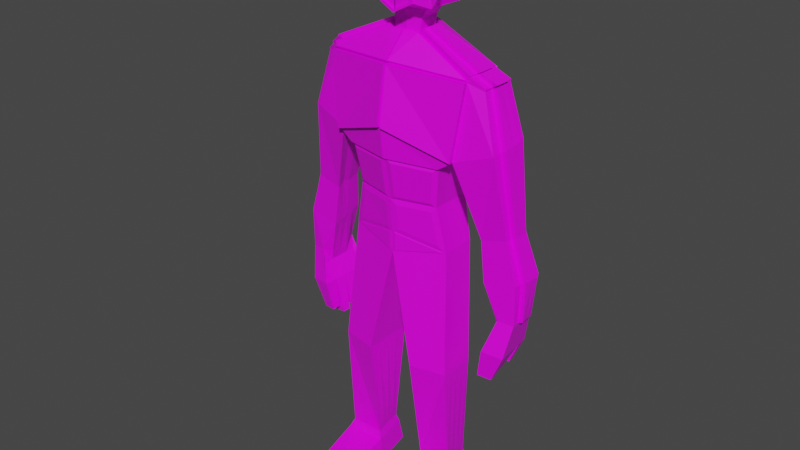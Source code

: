 # Source: AI_Model_-_Base.blend  (saved by Blender 3.0.42; exported with 4.5.12 LTS)
import bpy
from mathutils import Matrix  # noqa: F401  (used for matrix-valued properties, if any)

bpy.ops.wm.read_factory_settings(use_empty=True)
scene = bpy.context.scene
scene.name = 'Scene'

# ---- collections
col_collection = bpy.data.collections.new('Collection'); scene.collection.children.link(col_collection)

# ---- images (referenced by path relative to the original .blend; pixels are not part of the script)
import os
ASSET_DIR = os.environ.get("B2B_ASSET_DIR", "")  # directory of the original .blend (textures are referenced by path, not embedded)
HERE = os.path.dirname(os.path.abspath(__file__))  # packed textures are extracted next to this script under _unpacked/

def load_image(name, relpath, width, height, colorspace="sRGB"):
    """Load a texture the original file referenced (path relative to the .blend, or extracted next to this script)."""
    p = next((c for c in (os.path.join(HERE, relpath), os.path.join(ASSET_DIR, relpath)) if relpath and os.path.exists(c)), "")
    if p:
        img = bpy.data.images.load(p, check_existing=True)
        img.name = name
    else:  # same state as the original file: an image datablock whose file is absent (Cycles renders it pink)
        img = bpy.data.images.new(name, width, height)
        img.source = "FILE"
        img.filepath = "//" + (relpath or name)
    img.colorspace_settings.name = colorspace
    return img
img_colour_grid_png = load_image('Colour_Grid.png', 'Colour_Grid.png', 1024, 1024, 'sRGB')

# ---- materials (node trees are filled in below, after node groups)
mat_material = bpy.data.materials.new('Material')
mat_material.alpha_threshold = 0.0
mat_material.use_transparent_shadow = False
mat_material.line_color = (0.0, 0.0, 0.0, 1.0)

# ---- material node trees
mat_material.use_nodes = True; mat_material.node_tree.nodes.clear()
_N = mat_material.node_tree.nodes; _L = mat_material.node_tree.links
n0 = _N.new('ShaderNodeOutputMaterial'); n0.name = 'Material Output'; n0.location = (300, 300)
n1 = _N.new('ShaderNodeBsdfPrincipled'); n1.name = 'Principled BSDF'; n1.location = (10, 300)
n1.distribution = 'GGX'
n1.subsurface_method = 'RANDOM_WALK_SKIN'
n1.inputs[2].default_value = 0.4
n1.inputs[3].default_value = 1.45
n1.inputs[27].default_value = (0.0, 0.0, 0.0, 1.0)
n1.inputs[28].default_value = 1.0
n2 = _N.new('ShaderNodeTexImage'); n2.name = 'Image Texture'; n2.location = (-280, 280)
n2.image = img_colour_grid_png
_L.new(n1.outputs[0], n0.inputs[0])
_L.new(n2.outputs[0], n1.inputs[0])
n0.is_active_output = True

# ---- world
world_world = bpy.data.worlds.new('World'); scene.world = world_world
world_world.use_nodes = True; world_world.node_tree.nodes.clear()
_N = world_world.node_tree.nodes; _L = world_world.node_tree.links
n0 = _N.new('ShaderNodeOutputWorld'); n0.name = 'World Output'; n0.location = (300, 300)
n1 = _N.new('ShaderNodeBackground'); n1.name = 'Background'; n1.location = (10, 300)
n1.inputs[0].default_value = (0.05088, 0.05088, 0.05088, 1.0)
_L.new(n1.outputs[0], n0.inputs[0])
n0.is_active_output = True
world_world.color = (0.05088, 0.05088, 0.05088)
world_world.use_sun_shadow = False
world_world.sun_shadow_jitter_overblur = 0.0

# ---- meshes
me_cube = bpy.data.meshes.new('Cube')
me_cube.from_pydata([(0.7476, 0.2627, 0.8243), (0.5103, 0.344, 0.0161), (0.7476, -0.1113, 0.8243), (0.5103, -0.184, -0.01825), (0.0, 0.4449, 0.9937), (0.0, 0.4604, -0.003335), (-0.001466, -0.2613, 0.879), (0.0, -0.321, -0.002935), (0.5457, 0.2827, -0.9117), (0.5457, -0.09069, -0.9117), (-0.001906, 0.4502, -0.9476), (0.0, -0.2188, -0.7997), (0.5457, 0.2827, -0.9117), (0.5457, -0.09069, -0.9117), (-0.001906, 0.4502, -0.9476), (-0.001464, -0.2197, -1.013), (0.5457, 0.2827, -0.9117), (0.5457, -0.09069, -0.9117), (-0.001906, 0.4502, -0.9476), (-0.001464, -0.2197, -1.013), (0.634, 0.1991, -2.204), (0.634, -0.1904, -2.204), (0.2552, 0.2782, -2.203), (0.2552, -0.2694, -2.203), (0.6058, 0.254, -3.453), (0.6695, -0.1495, -3.453), (0.3209, 0.2586, -3.452), (0.2477, -0.1375, -3.452), (0.6824, 0.3407, 0.1662), (0.0, -0.3552, 0.3092), (0.6487, -0.1692, 0.07513), (0.00379, 0.5317, 0.2393), (0.9018, 0.3185, 0.7623), (0.9018, -0.05547, 0.7623), (1.064, 0.3227, 0.2713), (1.044, -0.1017, 0.2078), (0.9772, 0.3818, -1.055), (0.9342, -0.01778, -1.111), (1.285, 0.3678, -1.059), (1.271, 0.005939, -1.056), (1.083, 0.3819, -1.439), (1.111, -0.02675, -1.457), (1.215, 0.3754, -1.508), (1.27, 0.01207, -1.479), (0.8833, -0.007567, -0.6917), (1.149, 0.01089, -0.6258), (1.162, 0.3018, -0.6247), (0.9154, 0.3131, -0.6404), (0.6314, 0.2904, -3.697), (0.7069, -0.1875, -3.697), (0.294, 0.2958, -3.696), (0.2073, -0.1733, -3.696), (0.2658, -0.7978, -3.62), (0.6453, -0.7159, -3.621), (0.2644, -0.7979, -3.692), (0.644, -0.7159, -3.694), (0.584, 0.2221, -3.369), (0.3395, 0.2306, -3.368), (0.2828, -0.1106, -3.368), (0.6334, -0.115, -3.369), (0.7476, -0.1113, 0.8243), (-0.001466, -0.2613, 0.879), (0.7476, 0.2627, 0.8243), (0.0, 0.4449, 0.9937), (0.1427, -0.01041, 1.098), (0.0, -0.01995, 1.11), (0.141, 0.2086, 1.098), (0.0, 0.3613, 1.108), (0.2044, 0.01015, 1.336), (0.0, -0.01922, 1.341), (0.2034, 0.232, 1.332), (0.0, 0.3529, 1.348), (0.2044, 0.01015, 1.336), (0.0, -0.01922, 1.341), (0.2034, 0.232, 1.332), (0.0, 0.3529, 1.348), (0.4538, 0.3129, -0.4526), (0.0, -0.2441, -0.4529), (0.4508, -0.1258, -0.4534), (0.0, 0.4468, -0.4755), (0.3643, -0.1288, 1.401), (0.0, 0.0009465, 1.603), (0.1766, 0.5111, 1.708), (0.1119, 0.5193, 1.743), (0.3222, -0.1269, 1.973), (-0.14, -0.1429, 2.126), (0.1637, 0.5042, 1.807), (0.08794, 0.5492, 1.831), (0.2027, -0.1783, 1.43), (0.0, -0.1854, 1.322), (0.206, -0.1788, 1.599), (0.0, -0.1843, 1.588), (0.2192, -0.1783, 1.755), (0.0, -0.1843, 1.851), (0.1511, 0.2273, 1.253), (0.0, 0.3285, 1.266), (0.0, -0.017, 1.264), (0.1515, 0.005171, 1.257), (0.0, 0.3285, 1.266), (0.9663, 0.4242, -1.777), (1.004, -0.1182, -1.802), (1.142, 0.4156, -1.869), (1.216, -0.06666, -1.83), (1.055, 0.3691, -1.592), (1.083, -0.03951, -1.611), (0.9663, 0.4242, -1.777), (1.004, -0.1182, -1.802), (0.9637, 0.4264, -1.778), (1.001, -0.116, -1.803), (1.14, 0.4178, -1.87), (1.213, -0.06448, -1.831), (0.7476, 0.1692, 0.8243), (0.7476, 0.07568, 0.8243), (0.7476, -0.01781, 0.8243), (-0.0011, -0.08476, 0.9077), (0.0, 0.09179, 0.9363), (0.0, 0.2683, 0.965), (0.5103, -0.05201, -0.009661), (0.5103, 0.08, -0.001073), (0.5103, 0.212, 0.007515), (0.0, 0.2702, -0.9107), (0.0, 0.1072, -0.8737), (0.0, -0.05577, -0.8367), (0.5457, 0.002667, -0.9117), (0.5457, 0.09602, -0.9117), (0.5457, 0.1894, -0.9117), (0.0, 0.2735, -0.9641), (0.0, 0.1137, -0.9805), (0.0, -0.046, -0.997), (0.5457, 0.002667, -0.9117), (0.5457, 0.09602, -0.9117), (0.5457, 0.1894, -0.9117), (0.0, 0.2735, -0.9641), (0.0, 0.1137, -0.9805), (0.0, -0.046, -0.997), (0.5457, 0.002667, -0.9117), (0.5457, 0.09602, -0.9117), (0.5457, 0.1894, -0.9117), (0.2552, 0.1413, -2.203), (0.2552, 0.004364, -2.203), (0.2552, -0.1325, -2.203), (0.634, -0.09301, -2.204), (0.634, 0.004364, -2.204), (0.634, 0.1017, -2.204), (0.3026, 0.1596, -3.452), (0.2843, 0.06054, -3.452), (0.266, -0.03848, -3.452), (0.6536, -0.0486, -3.453), (0.6376, 0.05227, -3.453), (0.6217, 0.1531, -3.453), (0.674, 0.2132, 0.1434), (0.6656, 0.08574, 0.1207), (0.6784, -0.02916, 0.0753), (0.9018, 0.225, 0.7623), (0.9018, 0.1315, 0.7623), (0.9018, 0.03802, 0.7623), (1.059, 0.2166, 0.2554), (1.049, 0.004423, 0.2237), (0.9665, 0.2819, -1.069), (0.9557, 0.182, -1.083), (0.945, 0.0821, -1.097), (1.282, 0.2773, -1.058), (1.275, 0.09639, -1.056), (1.062, 0.2669, -1.597), (1.069, 0.1648, -1.601), (1.076, 0.06264, -1.606), (1.229, 0.2845, -1.501), (1.243, 0.1937, -1.493), (1.257, 0.1029, -1.486), (0.9074, 0.2329, -0.6532), (0.8993, 0.1528, -0.6661), (0.8963, 0.0772, -0.6474), (1.152, 0.08361, -0.6255), (1.159, 0.2291, -0.625), (0.2723, 0.1785, -3.696), (0.2506, 0.06127, -3.696), (0.229, -0.05601, -3.696), (0.688, -0.068, -3.697), (0.6691, 0.05148, -3.697), (0.6503, 0.171, -3.697), (0.6211, -0.03072, -3.369), (0.6087, 0.05356, -3.369), (0.5963, 0.1378, -3.369), (0.3253, 0.1453, -3.368), (0.3111, 0.05997, -3.368), (0.2969, -0.02534, -3.368), (0.7476, 0.1692, 0.8243), (0.7476, 0.07568, 0.8243), (0.7476, -0.01781, 0.8243), (-0.0011, -0.08476, 0.9077), (0.0, 0.09179, 0.9363), (0.0, 0.2683, 0.965), (0.1414, 0.1538, 1.098), (0.1418, 0.09907, 1.098), (0.1423, 0.04433, 1.098), (0.0, 0.07536, 1.11), (0.0, 0.1707, 1.109), (0.0, 0.266, 1.108), (0.2036, 0.1766, 1.333), (0.2039, 0.1211, 1.334), (0.2041, 0.06562, 1.335), (0.0, 0.07381, 1.343), (0.0, 0.1668, 1.345), (0.0, 0.2599, 1.346), (0.2036, 0.1766, 1.333), (0.2039, 0.1211, 1.334), (0.2041, 0.06562, 1.335), (0.0, 0.07381, 1.343), (0.0, 0.1668, 1.345), (0.0, 0.2599, 1.346), (0.4516, -0.0161, -0.4532), (0.4523, 0.09357, -0.453), (0.453, 0.2032, -0.4528), (0.3745, 0.3039, 1.399), (0.3565, 0.12, 1.543), (0.3548, 0.04811, 1.544), (0.0, 0.1248, 1.603), (0.0, 0.2486, 1.603), (0.0, 0.3724, 1.603), (0.3073, 0.2742, 1.972), (0.3272, 0.1105, 1.829), (0.3297, 0.04383, 1.829), (-0.14, 0.06056, 2.124), (-0.14, 0.2641, 2.122), (-0.14, 0.4676, 2.119), (0.1512, 0.1718, 1.254), (0.1513, 0.1162, 1.255), (0.1514, 0.06071, 1.256), (0.0, 0.06938, 1.264), (0.0, 0.1558, 1.265), (0.0, 0.2421, 1.266), (0.9757, 0.2886, -1.783), (0.985, 0.153, -1.79), (0.9944, 0.01742, -1.796), (1.161, 0.2951, -1.86), (1.179, 0.1745, -1.85), (1.197, 0.05391, -1.84), (1.062, 0.2669, -1.597), (1.069, 0.1648, -1.601), (1.076, 0.06264, -1.606), (0.9757, 0.2886, -1.783), (0.985, 0.153, -1.79), (0.9944, 0.01742, -1.796), (0.973, 0.2908, -1.784), (0.9824, 0.1552, -1.79), (0.9917, 0.0196, -1.797), (1.158, 0.2972, -1.861), (1.176, 0.1767, -1.851), (1.195, 0.05609, -1.841), (0.9423, 0.3571, -2.033), (1.058, 0.3514, -2.093), (0.9484, 0.2683, -2.037), (1.069, 0.2725, -2.087), (0.973, 0.2908, -1.784), (0.9824, 0.1552, -1.79), (1.158, 0.2972, -1.861), (1.176, 0.1767, -1.851), (0.8914, 0.2306, -2.11), (0.8975, 0.1419, -2.114), (1.012, 0.2348, -2.16), (1.024, 0.1559, -2.153), (0.8859, 0.1154, -2.16), (0.892, 0.02668, -2.164), (1.013, 0.1295, -2.199), (1.025, 0.05056, -2.193), (0.938, 0.008749, -2.106), (0.9441, -0.07998, -2.11), (1.071, 0.03263, -2.135), (1.083, -0.04627, -2.128), (1.041, -0.05651, -2.123), (1.045, 0.02801, -2.129), (0.1639, -0.1799, 1.641), (0.04488, -0.1831, 1.635), (0.1715, -0.1796, 1.731), (0.04488, -0.1831, 1.787), (0.1639, -0.1799, 1.641), (0.04488, -0.1831, 1.635), (0.1715, -0.1796, 1.731), (0.04488, -0.1831, 1.787), (0.1617, -0.1006, 1.641), (0.04272, -0.1038, 1.635), (0.1694, -0.1003, 1.731), (0.04272, -0.1038, 1.787), (0.2027, -0.1783, 1.43), (0.0, -0.1854, 1.322), (0.206, -0.1788, 1.599), (0.0, -0.1843, 1.588), (0.1679, -0.1789, 1.44), (0.0003499, -0.1847, 1.35), (0.1707, -0.1793, 1.572), (0.0003499, -0.1839, 1.564), (0.1677, -0.1715, 1.44), (0.0001221, -0.1773, 1.35), (0.1704, -0.1718, 1.572), (0.0001221, -0.1764, 1.564), (0.01566, -0.4154, 0.315), (0.01419, -0.3215, 0.8847), (0.7633, -0.1715, 0.8301), (0.6644, -0.2294, 0.0809), (0.6553, -0.1957, 0.07159), (0.5169, -0.2106, -0.02178), (0.006632, -0.3475, -0.006469), (0.006632, -0.3818, 0.3057), (0.05377, -0.319, -0.05266), (0.4604, -0.2099, -0.06487), (0.413, -0.1635, -0.4116), (0.05377, -0.2577, -0.4112), (0.001214, -0.2238, -0.8), (0.547, -0.09571, -0.912), (0.001214, -0.2491, -0.4531), (0.452, -0.1308, -0.4537), (0.03449, -0.2218, -0.8126), (0.5161, -0.1088, -0.9114), (0.0332, -0.2226, -1.001), (0.5161, -0.1088, -0.9114), (0.7568, -0.1478, 0.86), (0.007724, -0.2978, 0.9147), (0.1519, -0.04692, 1.134), (0.00919, -0.05645, 1.146), (0.7778, -0.0177, 0.891), (0.7778, -0.1112, 0.891), (0.1724, 0.04444, 1.165), (0.1728, -0.0103, 1.165), (0.1712, 0.2087, 1.165), (0.7778, 0.2628, 0.891), (0.7778, 0.1693, 0.891), (0.7778, 0.07579, 0.891), (0.1716, 0.1539, 1.165), (0.172, 0.09918, 1.165), (0.7728, -0.01781, 0.8805), (0.7728, -0.1113, 0.8805), (0.9078, 0.03802, 0.7836), (0.9078, -0.05547, 0.7836), (0.9078, 0.3185, 0.7836), (0.7728, 0.2627, 0.8805), (0.7728, 0.1692, 0.8805), (0.7728, 0.07568, 0.8805), (0.9078, 0.225, 0.7836), (0.9078, 0.1315, 0.7836), (1.044, -0.1017, 0.2078), (0.6487, -0.1692, 0.07513), (1.149, 0.01089, -0.6258), (0.8833, -0.007567, -0.6917), (0.3353, 0.1199, 1.541), (0.3336, 0.04799, 1.542), (0.306, 0.1103, 1.827), (0.3084, 0.04371, 1.827), (0.3255, -0.1586, 1.979), (0.2225, -0.2101, 1.762), (-0.1367, -0.1747, 2.132), (0.003313, -0.2161, 1.857), (0.2031, -0.1979, 1.431), (0.0003798, -0.2049, 1.322), (0.2064, -0.1983, 1.599), (0.1683, -0.1985, 1.44), (0.0007297, -0.2043, 1.351), (0.171, -0.1988, 1.579), (0.1677, -0.1715, 1.44), (0.0001221, -0.1773, 1.35), (0.1704, -0.1718, 1.579), (0.0001221, -0.1764, 1.57), (0.06626, -0.2199, -0.7636), (0.474, -0.1242, -0.8473), (0.06626, -0.2388, -0.5045), (0.4031, -0.1504, -0.5049), (0.01566, -0.4154, 0.315), (0.01419, -0.3215, 0.8847), (0.7633, -0.1715, 0.8301), (0.6644, -0.2294, 0.0809), (0.9553, 0.224, 0.7875), (0.9553, 0.1306, 0.7875), (0.9553, 0.03706, 0.7875), (1.113, 0.2157, 0.2806), (1.108, 0.1096, 0.2647), (1.103, 0.003467, 0.2489), (1.335, 0.2763, -1.033), (1.332, 0.1859, -1.032), (1.328, 0.09544, -1.031), (1.282, 0.2836, -1.476), (1.296, 0.1928, -1.468), (1.31, 0.1019, -1.461), (1.206, 0.08266, -0.6004), (1.209, 0.1554, -0.6001), (1.212, 0.2281, -0.5998), (0.8313, 0.1683, 0.9162), (0.8313, 0.07484, 0.9162), (0.8313, -0.01865, 0.9162), (0.2251, 0.153, 1.19), (0.2255, 0.09823, 1.19), (0.2259, 0.04348, 1.19), (0.8263, 0.1682, 0.9057), (0.8263, 0.07473, 0.9057), (0.8263, -0.01876, 0.9057), (0.9613, 0.224, 0.8088), (0.9613, 0.1306, 0.8088), (0.9613, 0.03706, 0.8088), (0.01272, 0.4904, 0.9985), (0.7603, 0.3082, 0.829), (0.6951, 0.3862, 0.171), (0.01651, 0.5772, 0.244), (0.02266, 0.4795, 1.041), (0.7703, 0.2973, 0.872), (0.02266, 0.3959, 1.155), (0.1637, 0.2432, 1.146), (0.5193, 0.3808, 0.005705), (0.009028, 0.4972, -0.01373), (0.6914, 0.3774, 0.1558), (0.01282, 0.5684, 0.2289)], [], [(114, 6, 61, 189), (30, 2, 297, 298), (78, 77, 309, 310), (45, 44, 37, 39), (0, 28, 398, 397), (123, 9, 13, 129), (210, 78, 9, 123), (79, 76, 8, 10), (13, 15, 19, 17), (10, 8, 12, 14), (9, 11, 311, 312), (120, 10, 14, 126), (135, 17, 21, 141), (126, 14, 18, 132), (129, 13, 17, 135), (14, 12, 16, 18), (57, 56, 24, 26), (18, 16, 20, 22), (17, 19, 23, 21), (132, 18, 22, 138), (147, 25, 49, 177), (59, 58, 27, 25), (183, 57, 26, 144), (180, 59, 25, 147), (5, 31, 407, 405), (117, 152, 30, 3), (7, 3, 300, 301), (157, 155, 33, 35), (2, 30, 35, 33), (111, 112, 336, 335), (28, 0, 32, 34), (36, 38, 42, 40), (172, 45, 39, 162), (47, 46, 38, 36), (169, 47, 36, 158), (43, 41, 100, 102), (158, 36, 40, 163), (39, 37, 41, 43), (162, 39, 43, 168), (150, 28, 47, 169), (28, 34, 46, 47), (157, 35, 45, 172), (45, 35, 339, 341), (176, 177, 49, 51), (26, 24, 48, 50), (49, 25, 53, 55), (144, 26, 50, 174), (53, 52, 54, 55), (51, 49, 55, 54), (27, 51, 54, 52), (25, 27, 52, 53), (141, 21, 59, 180), (138, 22, 57, 183), (21, 23, 58, 59), (22, 20, 56, 57), (63, 67, 402, 400), (111, 0, 62, 186), (0, 4, 63, 62), (6, 2, 60, 61), (60, 188, 319, 320), (189, 61, 65, 195), (60, 64, 317, 315), (228, 96, 69, 201), (225, 94, 70, 198), (94, 95, 71, 70), (96, 97, 68, 69), (201, 69, 73, 207), (74, 75, 83, 82), (69, 68, 72, 73), (70, 71, 75, 74), (198, 70, 74, 204), (5, 1, 76, 79), (117, 3, 78, 210), (77, 78, 305, 306), (82, 83, 87, 86), (204, 74, 82, 213), (207, 73, 81, 216), (84, 85, 349, 347), (221, 222, 85, 84), (213, 82, 86, 219), (216, 81, 85, 222), (80, 84, 92, 90), (88, 90, 285, 283), (93, 91, 272, 274), (72, 80, 90, 88), (85, 81, 91, 93), (73, 72, 88, 89), (81, 73, 89, 91), (65, 64, 97, 96), (66, 67, 95, 94), (192, 66, 94, 225), (195, 65, 96, 228), (99, 101, 109, 107), (168, 43, 102, 236), (40, 42, 101, 99), (163, 40, 103, 237), (237, 103, 105, 240), (100, 41, 104, 106), (233, 100, 106, 242), (40, 99, 105, 103), (109, 246, 252, 250), (231, 99, 107, 243), (102, 100, 108, 110), (236, 102, 110, 248), (101, 234, 246, 109), (234, 235, 247, 246), (235, 236, 248, 247), (100, 233, 245, 108), (233, 232, 244, 245), (232, 231, 243, 244), (110, 108, 266, 269, 268), (247, 248, 264, 263), (243, 246, 255, 253), (99, 231, 240, 105), (231, 232, 241, 240), (232, 233, 242, 241), (104, 239, 242, 106), (239, 238, 241, 242), (238, 237, 240, 241), (41, 165, 239, 104), (165, 164, 238, 239), (164, 163, 237, 238), (42, 166, 234, 101), (166, 167, 235, 234), (167, 168, 236, 235), (67, 197, 230, 95), (197, 196, 229, 230), (196, 195, 228, 229), (64, 194, 227, 97), (194, 193, 226, 227), (193, 192, 225, 226), (83, 218, 224, 87), (218, 217, 223, 224), (217, 216, 222, 223), (80, 215, 221, 84), (220, 221, 346, 345), (214, 213, 219, 220), (86, 87, 224, 219), (219, 224, 223, 220), (220, 223, 222, 221), (75, 209, 218, 83), (209, 208, 217, 218), (208, 207, 216, 217), (72, 206, 215, 80), (206, 205, 214, 215), (205, 204, 213, 214), (1, 119, 212, 76), (119, 118, 211, 212), (118, 117, 210, 211), (68, 200, 206, 72), (200, 199, 205, 206), (199, 198, 204, 205), (71, 203, 209, 75), (203, 202, 208, 209), (202, 201, 207, 208), (97, 227, 200, 68), (227, 226, 199, 200), (226, 225, 198, 199), (95, 230, 203, 71), (230, 229, 202, 203), (229, 228, 201, 202), (63, 191, 197, 67), (191, 190, 196, 197), (190, 189, 195, 196), (64, 60, 320, 322), (192, 193, 328, 327), (186, 62, 324, 325), (2, 113, 188, 60), (113, 112, 187, 188), (112, 111, 186, 187), (23, 140, 185, 58), (140, 139, 184, 185), (139, 138, 183, 184), (20, 143, 182, 56), (143, 142, 181, 182), (142, 141, 180, 181), (27, 146, 176, 51), (146, 145, 175, 176), (145, 144, 174, 175), (50, 48, 179, 174), (174, 179, 178, 175), (175, 178, 177, 176), (34, 156, 173, 46), (327, 328, 388, 387), (337, 335, 390, 393), (30, 152, 171, 44), (152, 151, 170, 171), (151, 150, 169, 170), (38, 161, 166, 42), (156, 153, 369, 372), (166, 161, 375, 378), (37, 160, 165, 41), (160, 159, 164, 165), (159, 158, 163, 164), (44, 171, 160, 37), (171, 170, 159, 160), (170, 169, 158, 159), (46, 173, 161, 38), (331, 338, 394, 395), (319, 326, 385, 386), (2, 33, 332, 330), (0, 111, 335, 334), (155, 154, 338, 331), (34, 32, 153, 156), (338, 337, 393, 394), (326, 325, 384, 385), (1, 28, 150, 119), (119, 150, 151, 118), (118, 151, 152, 117), (56, 182, 149, 24), (182, 181, 148, 149), (181, 180, 147, 148), (58, 185, 146, 27), (185, 184, 145, 146), (184, 183, 144, 145), (24, 149, 179, 48), (149, 148, 178, 179), (148, 147, 177, 178), (19, 134, 140, 23), (134, 133, 139, 140), (133, 132, 138, 139), (12, 131, 137, 16), (131, 130, 136, 137), (130, 129, 135, 136), (15, 128, 134, 19), (128, 127, 133, 134), (127, 126, 132, 133), (16, 137, 143, 20), (137, 136, 142, 143), (136, 135, 141, 142), (11, 122, 128, 15), (122, 121, 127, 128), (121, 120, 126, 127), (76, 212, 125, 8), (212, 211, 124, 125), (211, 210, 123, 124), (8, 125, 131, 12), (125, 124, 130, 131), (124, 123, 129, 130), (4, 116, 191, 63), (116, 115, 190, 191), (115, 114, 189, 190), (251, 249, 250, 252), (246, 243, 251, 252), (107, 109, 250, 249), (243, 107, 249, 251), (254, 253, 257, 258), (244, 243, 253, 254), (246, 247, 256, 255), (247, 244, 254, 256), (258, 257, 259, 260), (253, 255, 259, 257), (255, 256, 260, 259), (256, 254, 258, 260), (262, 261, 263, 264), (248, 245, 262, 264), (245, 244, 261, 262), (244, 247, 263, 261), (269, 270, 267, 268), (248, 110, 268, 267), (245, 248, 267, 270, 265), (108, 245, 265, 266), (266, 265, 270, 269), (274, 272, 276, 278), (92, 93, 274, 273), (90, 92, 273, 271), (91, 90, 271, 272), (275, 277, 281, 279), (273, 274, 278, 277), (271, 273, 277, 275), (272, 271, 275, 276), (280, 279, 281, 282), (276, 275, 279, 280), (278, 276, 280, 282), (277, 278, 282, 281), (286, 284, 288, 290), (89, 88, 283, 284), (91, 89, 284, 286), (90, 91, 286, 285), (289, 290, 294, 293), (285, 286, 290, 289), (285, 289, 356, 353), (284, 283, 351, 352), (287, 289, 293, 291), (288, 287, 291, 292), (290, 288, 292, 294), (295, 298, 368, 365), (6, 29, 295, 296), (2, 6, 296, 297), (29, 30, 298, 295), (300, 299, 302, 301), (29, 7, 301, 302), (3, 30, 299, 300), (30, 29, 302, 299), (304, 303, 306, 305), (3, 7, 303, 304), (78, 3, 304, 305), (7, 77, 306, 303), (309, 307, 361, 363), (77, 11, 307, 309), (9, 78, 310, 308), (11, 9, 308, 307), (312, 311, 313, 314), (13, 9, 312, 314), (15, 13, 314, 313), (11, 15, 313, 311), (316, 315, 317, 318), (64, 65, 318, 317), (65, 61, 316, 318), (61, 60, 315, 316), (325, 324, 323, 327), (320, 319, 321, 322), (325, 327, 387, 384), (336, 329, 392, 391), (187, 186, 325, 326), (193, 194, 321, 328), (194, 64, 322, 321), (188, 187, 326, 319), (62, 66, 323, 324), (66, 192, 327, 323), (329, 330, 332, 331), (334, 335, 337, 333), (168, 167, 379, 380), (154, 155, 371, 370), (153, 32, 333, 337), (33, 155, 331, 332), (113, 2, 330, 329), (32, 0, 334, 333), (112, 113, 329, 336), (154, 153, 337, 338), (339, 340, 342, 341), (30, 44, 342, 340), (44, 45, 341, 342), (35, 30, 340, 339), (344, 343, 345, 346), (215, 214, 343, 344), (221, 215, 344, 346), (214, 220, 345, 343), (347, 349, 350, 348), (85, 93, 350, 349), (92, 84, 347, 348), (93, 92, 348, 350), (351, 353, 356, 354), (352, 351, 354, 355), (288, 284, 352, 355), (289, 287, 354, 356), (287, 288, 355, 354), (283, 285, 353, 351), (358, 357, 359, 360), (364, 363, 361, 362), (308, 310, 364, 362), (307, 308, 362, 361), (310, 309, 363, 364), (368, 367, 366, 365), (297, 296, 366, 367), (298, 297, 367, 368), (296, 295, 365, 366), (372, 373, 382, 383), (373, 374, 381, 382), (375, 376, 379, 378), (376, 377, 380, 379), (383, 382, 376, 375), (382, 381, 377, 376), (372, 369, 370, 373), (373, 370, 371, 374), (386, 385, 388, 389), (385, 384, 387, 388), (390, 391, 394, 393), (391, 392, 395, 394), (173, 156, 372, 383), (161, 173, 383, 375), (162, 168, 380, 377), (328, 321, 389, 388), (155, 157, 374, 371), (329, 331, 395, 392), (153, 154, 370, 369), (321, 319, 386, 389), (167, 166, 378, 379), (335, 336, 391, 390), (157, 172, 381, 374), (172, 162, 377, 381), (399, 396, 397, 398), (4, 0, 397, 396), (31, 4, 396, 399), (28, 31, 399, 398), (401, 400, 402, 403), (66, 62, 401, 403), (67, 66, 403, 402), (62, 63, 400, 401), (405, 407, 406, 404), (1, 5, 405, 404), (28, 1, 404, 406), (31, 28, 406, 407)])
_uv = me_cube.uv_layers.new(name='UVMap')
_uv.uv.foreach_set('vector', [0.7913, 0.9793, 0.7902, 0.9789, 0.7902, 0.9789, 0.7913, 0.9793, 0.8115, 0.9522, 0.8143, 0.9771, 0.8147, 0.9774, 0.8119, 0.9522, 0.1904, 0.9325, 0.1686, 0.9327, 0.1686, 0.9327, 0.1905, 0.9325, 0.8293, 0.9277, 0.8203, 0.9255, 0.8226, 0.9095, 0.8343, 0.9113, 0.8148, 0.9762, 0.8135, 0.9562, 0.8135, 0.9562, 0.8148, 0.9762, 0.375, 0.7425, 0.375, 0.75, 0.375, 0.75, 0.375, 0.7425, 0.1909, 0.9319, 0.1904, 0.9325, 0.1962, 0.9092, 0.1964, 0.9093, 0.1745, 0.9284, 0.1922, 0.9303, 0.1971, 0.9094, 0.1745, 0.908, 0.1962, 0.9092, 0.1685, 0.9037, 0.1685, 0.9037, 0.1962, 0.9092, 0.1745, 0.908, 0.1971, 0.9094, 0.1971, 0.9094, 0.1745, 0.908, 0.1962, 0.9092, 0.1687, 0.9151, 0.1687, 0.9151, 0.1963, 0.9092, 0.1732, 0.9095, 0.1745, 0.908, 0.1745, 0.908, 0.1732, 0.907, 0.8184, 0.9767, 0.8188, 0.977, 0.8222, 0.9388, 0.8217, 0.9392, 0.1732, 0.907, 0.1745, 0.908, 0.1745, 0.908, 0.1732, 0.907, 0.375, 0.6875, 0.375, 0.75, 0.375, 0.75, 0.375, 0.6875, 0.1745, 0.908, 0.1971, 0.9094, 0.1971, 0.9094, 0.1745, 0.908, 0.1715, 0.9481, 0.1997, 0.948, 0.2022, 0.9383, 0.1694, 0.9385, 0.8022, 0.9744, 0.8172, 0.9758, 0.8203, 0.9403, 0.8095, 0.9407, 0.8188, 0.977, 0.8031, 0.9744, 0.8111, 0.9385, 0.8222, 0.9388, 0.8025, 0.9744, 0.8022, 0.9744, 0.8095, 0.9407, 0.8099, 0.9402, 0.2077, 0.9383, 0.2095, 0.9383, 0.2139, 0.9101, 0.2117, 0.9101, 0.2054, 0.948, 0.165, 0.9481, 0.1609, 0.9385, 0.2095, 0.9383, 0.1699, 0.9481, 0.1715, 0.9481, 0.1694, 0.9385, 0.1672, 0.9385, 0.204, 0.948, 0.2054, 0.948, 0.2095, 0.9383, 0.2077, 0.9383, 0.0, 0.0, 0.0, 0.0, 0.0, 0.0, 0.0, 0.0, 0.8074, 0.9496, 0.8128, 0.9525, 0.8115, 0.9522, 0.807, 0.9489, 0.7894, 0.9493, 0.807, 0.9489, 0.8071, 0.9487, 0.7895, 0.9491, 0.8246, 0.9574, 0.8193, 0.9748, 0.8193, 0.975, 0.8246, 0.9567, 0.8143, 0.9771, 0.8115, 0.9522, 0.8246, 0.9567, 0.8193, 0.975, 0.8147, 0.9764, 0.8145, 0.9766, 0.8153, 0.9783, 0.8154, 0.9781, 0.8135, 0.9562, 0.8148, 0.9762, 0.8195, 0.9743, 0.8249, 0.9594, 0.8239, 0.9159, 0.8339, 0.9152, 0.8324, 0.899, 0.8278, 0.902, 0.8293, 0.9283, 0.8293, 0.9277, 0.8343, 0.9113, 0.8342, 0.9123, 0.8214, 0.9297, 0.8293, 0.9299, 0.8339, 0.9152, 0.8239, 0.9159, 0.8211, 0.9287, 0.8214, 0.9297, 0.8239, 0.9159, 0.8236, 0.9144, 0.2124, 0.9752, 0.194, 0.9777, 0.1816, 0.9379, 0.2061, 0.9347, 0.8236, 0.9144, 0.8239, 0.9159, 0.8278, 0.902, 0.8275, 0.8945, 0.8343, 0.9113, 0.8226, 0.9095, 0.8294, 0.8954, 0.8351, 0.8947, 0.8342, 0.9123, 0.8343, 0.9113, 0.8351, 0.8947, 0.8344, 0.8959, 0.813, 0.9553, 0.8135, 0.9562, 0.8214, 0.9297, 0.8211, 0.9287, 0.8135, 0.9562, 0.8249, 0.9594, 0.8293, 0.9299, 0.8214, 0.9297, 0.8246, 0.9574, 0.8246, 0.9567, 0.8293, 0.9277, 0.8293, 0.9283, 0.8293, 0.9277, 0.8246, 0.9567, 0.8246, 0.9567, 0.8293, 0.9277, 0.1588, 0.9103, 0.2117, 0.9101, 0.2139, 0.9101, 0.1563, 0.9103, 0.1694, 0.9385, 0.2022, 0.9383, 0.2052, 0.9101, 0.1663, 0.9103, 0.2139, 0.9101, 0.2095, 0.9383, 0.2068, 0.9189, 0.2066, 0.9106, 0.1672, 0.9385, 0.1694, 0.9385, 0.1663, 0.9103, 0.1638, 0.9103, 0.2068, 0.9189, 0.163, 0.9191, 0.1628, 0.9107, 0.2066, 0.9106, 0.1563, 0.9103, 0.2139, 0.9101, 0.2066, 0.9106, 0.1628, 0.9107, 0.1609, 0.9385, 0.1563, 0.9103, 0.1628, 0.9107, 0.163, 0.9191, 0.2095, 0.9383, 0.1609, 0.9385, 0.163, 0.9191, 0.2068, 0.9189, 0.8217, 0.9392, 0.8222, 0.9388, 0.8221, 0.9042, 0.8213, 0.9051, 0.8099, 0.9402, 0.8095, 0.9407, 0.8122, 0.9079, 0.812, 0.907, 0.8222, 0.9388, 0.8111, 0.9385, 0.8116, 0.9043, 0.8221, 0.9042, 0.8095, 0.9407, 0.8203, 0.9403, 0.819, 0.9077, 0.8122, 0.9079, 0.7943, 0.9803, 0.7939, 0.9837, 0.7939, 0.9837, 0.7943, 0.9803, 0.8147, 0.9764, 0.8148, 0.9762, 0.8148, 0.9762, 0.8147, 0.9764, 0.8148, 0.9762, 0.7943, 0.9803, 0.7943, 0.9803, 0.8148, 0.9762, 0.7902, 0.9789, 0.8143, 0.9771, 0.8143, 0.9771, 0.7902, 0.9789, 0.8143, 0.9771, 0.8144, 0.9768, 0.8153, 0.9789, 0.8152, 0.9792, 0.7913, 0.9793, 0.7902, 0.9789, 0.7918, 0.9852, 0.7923, 0.9848, 0.8143, 0.9771, 0.796, 0.9849, 0.7961, 0.9861, 0.8145, 0.9783, 0.0, 0.0, 0.0, 0.0, 0.0, 0.0, 0.0, 0.0, 0.1778, 0.9407, 0.1787, 0.9409, 0.1825, 0.9467, 0.1817, 0.9468, 0.1787, 0.9409, 0.1704, 0.9423, 0.1709, 0.9479, 0.1825, 0.9467, 0.1622, 0.9408, 0.1747, 0.9401, 0.1791, 0.9469, 0.1624, 0.9473, 0.0, 0.0, 0.0, 0.0, 0.0, 0.0, 0.0, 0.0, 0.9447, 0.9213, 0.9484, 0.9251, 0.9591, 0.9434, 0.9598, 0.9413, 0.6371, 0.9698, 0.625, 0.75, 0.625, 0.75, 0.6371, 0.9698, 0.625, 0.5, 0.625, 0.25, 0.625, 0.25, 0.625, 0.5, 0.625, 0.5625, 0.625, 0.5, 0.625, 0.5, 0.625, 0.5625, 0.1746, 0.947, 0.1937, 0.9495, 0.1922, 0.9303, 0.1745, 0.9284, 0.1925, 0.9522, 0.1921, 0.9532, 0.1904, 0.9325, 0.1909, 0.9319, 0.1686, 0.9327, 0.1904, 0.9325, 0.1906, 0.9325, 0.1687, 0.9327, 0.8396, 0.7005, 0.839, 0.7032, 0.8413, 0.7102, 0.8391, 0.7087, 0.9418, 0.9212, 0.9447, 0.9213, 0.9598, 0.9413, 0.9509, 0.9219, 0.0, 0.0, 0.0, 0.0, 0.0, 0.0, 0.0, 0.0, 0.924, 0.9582, 0.9245, 0.963, 0.9245, 0.963, 0.924, 0.9582, 0.9353, 0.9483, 0.9345, 0.9627, 0.9245, 0.963, 0.924, 0.9582, 0.8237, 0.6723, 0.8396, 0.7005, 0.8391, 0.7087, 0.8217, 0.7259, 0.9366, 0.9321, 0.9368, 0.9296, 0.9207, 0.9733, 0.9225, 0.9721, 0.7848, 0.6731, 0.7844, 0.7259, 0.7824, 0.7045, 0.783, 0.6914, 0.625, 0.75, 0.625, 0.75, 0.625, 0.75, 0.625, 0.75, 0.1786, 0.9726, 0.1806, 0.9337, 0.1866, 0.9403, 0.1857, 0.9625, 0.9332, 0.9211, 0.9252, 0.9215, 0.9225, 0.9347, 0.923, 0.9257, 0.1861, 0.9511, 0.2022, 0.9075, 0.2026, 0.9017, 0.2013, 0.924, 0.1624, 0.9473, 0.1791, 0.9469, 0.1752, 0.9556, 0.157, 0.9455, 0.955, 0.9776, 0.9553, 0.9286, 0.9315, 0.9147, 0.9263, 0.9752, 0.1618, 0.9274, 0.1736, 0.926, 0.1747, 0.9401, 0.1622, 0.9408, 0.1777, 0.9289, 0.1708, 0.9314, 0.1704, 0.9423, 0.1787, 0.9409, 0.1768, 0.9282, 0.1777, 0.9289, 0.1787, 0.9409, 0.1778, 0.9407, 0.0, 0.0, 0.0, 0.0, 0.0, 0.0, 0.0, 0.0, 0.1773, 0.9408, 0.1976, 0.9302, 0.1973, 0.9301, 0.177, 0.9407, 0.2108, 0.9744, 0.2124, 0.9752, 0.2061, 0.9347, 0.204, 0.9335, 0.1907, 0.9798, 0.206, 0.9718, 0.1976, 0.9302, 0.1773, 0.9408, 0.1883, 0.9616, 0.1907, 0.9798, 0.1875, 0.9621, 0.1883, 0.9616, 0.1883, 0.9616, 0.1875, 0.9621, 0.1773, 0.9408, 0.1784, 0.9401, 0.1816, 0.9379, 0.194, 0.9777, 0.1908, 0.96, 0.1816, 0.9379, 0.1806, 0.9386, 0.1816, 0.9379, 0.1816, 0.9379, 0.1806, 0.9386, 0.1907, 0.9798, 0.1773, 0.9408, 0.1773, 0.9408, 0.1875, 0.9621, 0.1973, 0.9301, 0.1994, 0.9312, 0.1892, 0.9051, 0.1878, 0.9043, 0.1784, 0.9401, 0.1773, 0.9408, 0.177, 0.9407, 0.1781, 0.94, 0.2061, 0.9347, 0.1816, 0.9379, 0.1813, 0.9378, 0.2058, 0.9346, 0.204, 0.9335, 0.2061, 0.9347, 0.2058, 0.9346, 0.2037, 0.9334, 0.1976, 0.9302, 0.1997, 0.9313, 0.1994, 0.9312, 0.1973, 0.9301, 0.1997, 0.9313, 0.2019, 0.9324, 0.2015, 0.9323, 0.1994, 0.9312, 0.2019, 0.9324, 0.204, 0.9335, 0.2037, 0.9334, 0.2015, 0.9323, 0.1816, 0.9379, 0.1806, 0.9386, 0.1803, 0.9385, 0.1813, 0.9378, 0.1806, 0.9386, 0.1795, 0.9394, 0.1792, 0.9393, 0.1803, 0.9385, 0.1795, 0.9394, 0.1784, 0.9401, 0.1781, 0.94, 0.1792, 0.9393, 0.2058, 0.9346, 0.1813, 0.9378, 0.1748, 0.9024, 0.1859, 0.9009, 0.1908, 0.9003, 0.2015, 0.9323, 0.2037, 0.9334, 0.1841, 0.8929, 0.1827, 0.8921, 0.1781, 0.94, 0.1994, 0.9312, 0.1994, 0.9312, 0.1781, 0.94, 0.1773, 0.9408, 0.1784, 0.9401, 0.1784, 0.9401, 0.1773, 0.9408, 0.1784, 0.9401, 0.1795, 0.9394, 0.1795, 0.9394, 0.1784, 0.9401, 0.1795, 0.9394, 0.1806, 0.9386, 0.1806, 0.9386, 0.1795, 0.9394, 0.1908, 0.96, 0.1899, 0.9605, 0.1806, 0.9386, 0.1816, 0.9379, 0.1899, 0.9605, 0.1891, 0.9611, 0.1795, 0.9394, 0.1806, 0.9386, 0.1891, 0.9611, 0.1883, 0.9616, 0.1784, 0.9401, 0.1795, 0.9394, 0.194, 0.9777, 0.1899, 0.9605, 0.1899, 0.9605, 0.1908, 0.96, 0.1899, 0.9605, 0.1891, 0.9611, 0.1891, 0.9611, 0.1899, 0.9605, 0.1891, 0.9611, 0.1883, 0.9616, 0.1883, 0.9616, 0.1891, 0.9611, 0.206, 0.9718, 0.2076, 0.9727, 0.1997, 0.9313, 0.1976, 0.9302, 0.2076, 0.9727, 0.2092, 0.9735, 0.2019, 0.9324, 0.1997, 0.9313, 0.2092, 0.9735, 0.2108, 0.9744, 0.204, 0.9335, 0.2019, 0.9324, 0.0, 0.0, 0.0, 0.0, 0.0, 0.0, 0.0, 0.0, 0.0, 0.0, 0.0, 0.0, 0.0, 0.0, 0.0, 0.0, 0.0, 0.0, 0.0, 0.0, 0.0, 0.0, 0.0, 0.0, 0.1736, 0.926, 0.1747, 0.9268, 0.1758, 0.9404, 0.1747, 0.9401, 0.1747, 0.9268, 0.1758, 0.9275, 0.1769, 0.9405, 0.1758, 0.9404, 0.1758, 0.9275, 0.1768, 0.9282, 0.1778, 0.9407, 0.1769, 0.9405, 0.9422, 0.9466, 0.9363, 0.9363, 0.9251, 0.9705, 0.9405, 0.952, 0.9363, 0.9363, 0.9364, 0.9344, 0.924, 0.9712, 0.9251, 0.9705, 0.9364, 0.9344, 0.9366, 0.9321, 0.9225, 0.9721, 0.924, 0.9712, 0.7848, 0.6731, 0.8005, 0.6858, 0.8002, 0.7122, 0.7844, 0.7259, 0.9395, 0.9482, 0.9353, 0.9483, 0.9353, 0.9483, 0.9395, 0.9482, 0.8071, 0.6857, 0.8237, 0.6723, 0.8217, 0.7259, 0.8064, 0.7122, 0.9596, 0.9468, 0.9605, 0.9481, 0.9537, 0.9621, 0.9498, 0.9577, 0.9498, 0.9577, 0.9537, 0.9621, 0.9442, 0.9624, 0.9395, 0.9482, 0.9395, 0.9482, 0.9442, 0.9624, 0.9345, 0.9627, 0.9353, 0.9483, 0.9371, 0.9215, 0.9373, 0.9193, 0.9363, 0.9363, 0.9422, 0.9466, 0.0, 0.0, 0.0, 0.0, 0.0, 0.0, 0.0, 0.0, 0.0, 0.0, 0.0, 0.0, 0.0, 0.0, 0.0, 0.0, 0.9332, 0.9211, 0.9361, 0.9212, 0.9358, 0.9302, 0.9252, 0.9215, 0.9361, 0.9212, 0.939, 0.9212, 0.9401, 0.9302, 0.9358, 0.9302, 0.939, 0.9212, 0.9418, 0.9212, 0.9509, 0.9219, 0.9401, 0.9302, 0.1937, 0.9495, 0.1933, 0.9504, 0.1918, 0.9308, 0.1922, 0.9303, 0.1933, 0.9504, 0.1929, 0.9513, 0.1914, 0.9314, 0.1918, 0.9308, 0.1929, 0.9513, 0.1925, 0.9522, 0.1909, 0.9319, 0.1914, 0.9314, 0.625, 0.75, 0.625, 0.6875, 0.625, 0.6875, 0.625, 0.75, 0.625, 0.6875, 0.625, 0.625, 0.625, 0.625, 0.625, 0.6875, 0.625, 0.625, 0.625, 0.5625, 0.625, 0.5625, 0.625, 0.625, 0.0, 0.0, 0.0, 0.0, 0.0, 0.0, 0.0, 0.0, 0.0, 0.0, 0.0, 0.0, 0.0, 0.0, 0.0, 0.0, 0.0, 0.0, 0.0, 0.0, 0.0, 0.0, 0.0, 0.0, 0.1747, 0.9401, 0.1758, 0.9404, 0.18, 0.9468, 0.1791, 0.9469, 0.1758, 0.9404, 0.1769, 0.9405, 0.1809, 0.9468, 0.18, 0.9468, 0.1769, 0.9405, 0.1778, 0.9407, 0.1817, 0.9468, 0.1809, 0.9468, 0.0, 0.0, 0.0, 0.0, 0.0, 0.0, 0.0, 0.0, 0.0, 0.0, 0.0, 0.0, 0.0, 0.0, 0.0, 0.0, 0.0, 0.0, 0.0, 0.0, 0.0, 0.0, 0.0, 0.0, 0.7943, 0.9803, 0.7933, 0.98, 0.7934, 0.984, 0.7939, 0.9837, 0.7933, 0.98, 0.7924, 0.9796, 0.7929, 0.9844, 0.7934, 0.984, 0.7924, 0.9796, 0.7913, 0.9793, 0.7923, 0.9848, 0.7929, 0.9844, 0.796, 0.9849, 0.8143, 0.9771, 0.8152, 0.9792, 0.7969, 0.9869, 0.625, 0.5625, 0.625, 0.625, 0.625, 0.625, 0.625, 0.5625, 0.8147, 0.9764, 0.8148, 0.9762, 0.8156, 0.9781, 0.8155, 0.9784, 0.8143, 0.9771, 0.8144, 0.9768, 0.8144, 0.9768, 0.8143, 0.9771, 0.8144, 0.9768, 0.8145, 0.9766, 0.8145, 0.9766, 0.8144, 0.9768, 0.8145, 0.9766, 0.8147, 0.9764, 0.8147, 0.9764, 0.8145, 0.9766, 0.8111, 0.9385, 0.8107, 0.9391, 0.8117, 0.9053, 0.8116, 0.9043, 0.8107, 0.9391, 0.8103, 0.9397, 0.8119, 0.9062, 0.8117, 0.9053, 0.8103, 0.9397, 0.8099, 0.9402, 0.812, 0.907, 0.8119, 0.9062, 0.8203, 0.9403, 0.8207, 0.94, 0.8198, 0.9069, 0.819, 0.9077, 0.8207, 0.94, 0.8212, 0.9396, 0.8205, 0.906, 0.8198, 0.9069, 0.8212, 0.9396, 0.8217, 0.9392, 0.8213, 0.9051, 0.8205, 0.906, 0.1609, 0.9385, 0.163, 0.9385, 0.1588, 0.9103, 0.1563, 0.9103, 0.163, 0.9385, 0.1651, 0.9385, 0.1613, 0.9103, 0.1588, 0.9103, 0.1651, 0.9385, 0.1672, 0.9385, 0.1638, 0.9103, 0.1613, 0.9103, 0.1663, 0.9103, 0.2052, 0.9101, 0.2073, 0.9101, 0.1638, 0.9103, 0.1638, 0.9103, 0.2073, 0.9101, 0.2095, 0.9101, 0.1613, 0.9103, 0.1613, 0.9103, 0.2095, 0.9101, 0.2117, 0.9101, 0.1588, 0.9103, 0.8249, 0.9594, 0.8248, 0.9587, 0.8293, 0.9294, 0.8293, 0.9299, 0.625, 0.5625, 0.625, 0.625, 0.625, 0.625, 0.625, 0.5625, 0.8196, 0.9751, 0.8154, 0.9781, 0.8154, 0.9781, 0.8196, 0.9751, 0.8115, 0.9522, 0.8128, 0.9525, 0.8207, 0.9278, 0.8203, 0.9255, 0.8128, 0.9525, 0.8126, 0.9543, 0.8209, 0.9277, 0.8207, 0.9278, 0.8126, 0.9543, 0.813, 0.9553, 0.8211, 0.9287, 0.8209, 0.9277, 0.8339, 0.9152, 0.834, 0.9143, 0.833, 0.898, 0.8324, 0.899, 0.8248, 0.9587, 0.8194, 0.9744, 0.8194, 0.9744, 0.8248, 0.9587, 0.833, 0.898, 0.834, 0.9143, 0.834, 0.9143, 0.833, 0.898, 0.8226, 0.9095, 0.8229, 0.9112, 0.8283, 0.8909, 0.8294, 0.8954, 0.8229, 0.9112, 0.8233, 0.9128, 0.8279, 0.8927, 0.8283, 0.8909, 0.8233, 0.9128, 0.8236, 0.9144, 0.8275, 0.8945, 0.8279, 0.8927, 0.8203, 0.9255, 0.8207, 0.9278, 0.8229, 0.9112, 0.8226, 0.9095, 0.8207, 0.9278, 0.8209, 0.9277, 0.8233, 0.9128, 0.8229, 0.9112, 0.8209, 0.9277, 0.8211, 0.9287, 0.8236, 0.9144, 0.8233, 0.9128, 0.8293, 0.9299, 0.8293, 0.9294, 0.834, 0.9143, 0.8339, 0.9152, 0.8195, 0.9755, 0.8195, 0.9753, 0.8195, 0.9753, 0.8195, 0.9755, 0.8153, 0.9789, 0.8154, 0.9786, 0.8154, 0.9786, 0.8153, 0.9789, 0.8143, 0.9771, 0.8193, 0.975, 0.8194, 0.9757, 0.815, 0.9788, 0.8148, 0.9762, 0.8147, 0.9764, 0.8154, 0.9781, 0.8155, 0.9778, 0.8193, 0.9748, 0.8194, 0.9746, 0.8195, 0.9753, 0.8195, 0.9755, 0.8249, 0.9594, 0.8195, 0.9743, 0.8194, 0.9744, 0.8248, 0.9587, 0.8195, 0.9753, 0.8196, 0.9751, 0.8196, 0.9751, 0.8195, 0.9753, 0.8154, 0.9786, 0.8155, 0.9784, 0.8155, 0.9784, 0.8154, 0.9786, 0.8085, 0.9516, 0.8135, 0.9562, 0.813, 0.9553, 0.8081, 0.951, 0.8081, 0.951, 0.813, 0.9553, 0.8126, 0.9543, 0.8078, 0.9503, 0.8078, 0.9503, 0.8126, 0.9543, 0.8128, 0.9525, 0.8074, 0.9496, 0.1997, 0.948, 0.2011, 0.948, 0.204, 0.9383, 0.2022, 0.9383, 0.2011, 0.948, 0.2025, 0.948, 0.2059, 0.9383, 0.204, 0.9383, 0.2025, 0.948, 0.204, 0.948, 0.2077, 0.9383, 0.2059, 0.9383, 0.165, 0.9481, 0.1666, 0.9481, 0.163, 0.9385, 0.1609, 0.9385, 0.1666, 0.9481, 0.1682, 0.9481, 0.1651, 0.9385, 0.163, 0.9385, 0.1682, 0.9481, 0.1699, 0.9481, 0.1672, 0.9385, 0.1651, 0.9385, 0.2022, 0.9383, 0.204, 0.9383, 0.2073, 0.9101, 0.2052, 0.9101, 0.204, 0.9383, 0.2059, 0.9383, 0.2095, 0.9101, 0.2073, 0.9101, 0.2059, 0.9383, 0.2077, 0.9383, 0.2117, 0.9101, 0.2095, 0.9101, 0.8031, 0.9744, 0.8029, 0.9743, 0.8107, 0.9391, 0.8111, 0.9385, 0.8029, 0.9743, 0.8027, 0.9744, 0.8103, 0.9397, 0.8107, 0.9391, 0.8027, 0.9744, 0.8025, 0.9744, 0.8099, 0.9402, 0.8103, 0.9397, 0.8099, 0.9206, 0.8097, 0.9197, 0.8097, 0.9197, 0.8099, 0.9206, 0.8097, 0.9197, 0.8094, 0.9189, 0.8094, 0.9189, 0.8097, 0.9197, 0.375, 0.625, 0.375, 0.6875, 0.375, 0.6875, 0.375, 0.625, 0.0, 0.0, 0.0, 0.0, 0.0, 0.0, 0.0, 0.0, 0.1704, 0.9049, 0.1719, 0.906, 0.1719, 0.906, 0.1704, 0.9049, 0.1719, 0.906, 0.1732, 0.907, 0.1732, 0.907, 0.1719, 0.906, 0.8172, 0.9758, 0.8176, 0.9761, 0.8207, 0.94, 0.8203, 0.9403, 0.8176, 0.9761, 0.818, 0.9764, 0.8212, 0.9396, 0.8207, 0.94, 0.818, 0.9764, 0.8184, 0.9767, 0.8217, 0.9392, 0.8212, 0.9396, 0.1687, 0.9151, 0.1703, 0.9131, 0.1704, 0.9049, 0.1685, 0.9037, 0.1703, 0.9131, 0.1718, 0.9113, 0.1719, 0.906, 0.1704, 0.9049, 0.1718, 0.9113, 0.1732, 0.9095, 0.1732, 0.907, 0.1719, 0.906, 0.1922, 0.9303, 0.1918, 0.9308, 0.1969, 0.9094, 0.1971, 0.9094, 0.1918, 0.9308, 0.1914, 0.9314, 0.1967, 0.9093, 0.1969, 0.9094, 0.1914, 0.9314, 0.1909, 0.9319, 0.1964, 0.9093, 0.1967, 0.9093, 0.8099, 0.9206, 0.8097, 0.9197, 0.8097, 0.9197, 0.8099, 0.9206, 0.8097, 0.9197, 0.8094, 0.9189, 0.8094, 0.9189, 0.8097, 0.9197, 0.375, 0.625, 0.375, 0.6875, 0.375, 0.6875, 0.375, 0.625, 0.7943, 0.9803, 0.7933, 0.98, 0.7933, 0.98, 0.7943, 0.9803, 0.7933, 0.98, 0.7924, 0.9796, 0.7924, 0.9796, 0.7933, 0.98, 0.7924, 0.9796, 0.7913, 0.9793, 0.7913, 0.9793, 0.7924, 0.9796, 0.1753, 0.9108, 0.1746, 0.9113, 0.1878, 0.9043, 0.1892, 0.9051, 0.1994, 0.9312, 0.1781, 0.94, 0.1753, 0.9108, 0.1892, 0.9051, 0.177, 0.9407, 0.1973, 0.9301, 0.1878, 0.9043, 0.1746, 0.9113, 0.1781, 0.94, 0.177, 0.9407, 0.1746, 0.9113, 0.1753, 0.9108, 0.1792, 0.9393, 0.1781, 0.94, 0.1687, 0.9025, 0.1694, 0.902, 0.1792, 0.9393, 0.1781, 0.94, 0.1781, 0.94, 0.1792, 0.9393, 0.1994, 0.9312, 0.2015, 0.9323, 0.2015, 0.9323, 0.1994, 0.9312, 0.2015, 0.9323, 0.1792, 0.9393, 0.1792, 0.9393, 0.2015, 0.9323, 0.1694, 0.902, 0.1687, 0.9025, 0.1826, 0.8967, 0.184, 0.8974, 0.1781, 0.94, 0.1994, 0.9312, 0.1826, 0.8967, 0.1687, 0.9025, 0.1994, 0.9312, 0.2015, 0.9323, 0.184, 0.8974, 0.1826, 0.8967, 0.2015, 0.9323, 0.1792, 0.9393, 0.1694, 0.902, 0.184, 0.8974, 0.1688, 0.8962, 0.168, 0.8967, 0.1827, 0.8921, 0.1841, 0.8929, 0.2037, 0.9334, 0.1803, 0.9385, 0.1688, 0.8962, 0.1841, 0.8929, 0.1803, 0.9385, 0.1792, 0.9393, 0.168, 0.8967, 0.1688, 0.8962, 0.1792, 0.9393, 0.2015, 0.9323, 0.1827, 0.8921, 0.168, 0.8967, 0.1859, 0.9009, 0.1864, 0.9002, 0.1894, 0.8996, 0.1908, 0.9003, 0.2037, 0.9334, 0.2058, 0.9346, 0.1908, 0.9003, 0.1894, 0.8996, 0.1803, 0.9385, 0.2037, 0.9334, 0.1894, 0.8996, 0.1864, 0.9002, 0.1741, 0.9029, 0.1813, 0.9378, 0.1803, 0.9385, 0.1741, 0.9029, 0.1748, 0.9024, 0.1748, 0.9024, 0.1741, 0.9029, 0.1864, 0.9002, 0.1859, 0.9009, 0.0, 0.0, 0.0, 0.0, 0.0, 0.0, 0.0, 0.0, 0.1811, 0.936, 0.2041, 0.9295, 0.2041, 0.9295, 0.1811, 0.936, 0.209, 0.9354, 0.2107, 0.9576, 0.2041, 0.9541, 0.2031, 0.9412, 0.1806, 0.9337, 0.209, 0.9354, 0.2031, 0.9412, 0.1866, 0.9403, 0.2031, 0.9412, 0.2041, 0.9541, 0.2038, 0.9533, 0.2029, 0.9414, 0.625, 0.75, 0.875, 0.68, 0.875, 0.68, 0.625, 0.75, 0.625, 0.75, 0.625, 0.75, 0.625, 0.75, 0.625, 0.75, 0.6371, 0.9698, 0.625, 0.75, 0.625, 0.75, 0.6371, 0.9698, 0.2867, 0.6781, 0.3285, 0.6802, 0.331, 0.7128, 0.286, 0.7327, 0.1866, 0.9403, 0.2031, 0.9412, 0.2029, 0.9414, 0.1877, 0.9406, 0.1857, 0.9625, 0.1866, 0.9403, 0.1877, 0.9406, 0.1869, 0.961, 0.2041, 0.9541, 0.1857, 0.9625, 0.1869, 0.961, 0.2038, 0.9533, 0.0, 0.0, 0.0, 0.0, 0.0, 0.0, 0.0, 0.0, 0.6371, 0.9698, 0.625, 0.75, 0.625, 0.75, 0.6371, 0.9698, 0.0, 0.0, 0.0, 0.0, 0.0, 0.0, 0.0, 0.0, 0.625, 0.75, 0.6371, 0.9698, 0.6371, 0.9698, 0.625, 0.75, 0.1997, 0.9466, 0.1747, 0.9454, 0.1749, 0.9453, 0.1997, 0.9465, 0.209, 0.9354, 0.1806, 0.9337, 0.1807, 0.9313, 0.2042, 0.9327, 0.209, 0.9354, 0.2042, 0.9327, 0.2042, 0.9324, 0.2091, 0.9352, 0.157, 0.9455, 0.1752, 0.9556, 0.1748, 0.9558, 0.1563, 0.9454, 0.1994, 0.9265, 0.1997, 0.9466, 0.1997, 0.9465, 0.1994, 0.9266, 0.1752, 0.9134, 0.1994, 0.9265, 0.1994, 0.9266, 0.1754, 0.9136, 0.1747, 0.9454, 0.1752, 0.9134, 0.1754, 0.9136, 0.1749, 0.9453, 0.7894, 0.9603, 0.8119, 0.9522, 0.8119, 0.9522, 0.7894, 0.9603, 0.7902, 0.9789, 0.7893, 0.9601, 0.7894, 0.9603, 0.7903, 0.9793, 0.8143, 0.9771, 0.7902, 0.9789, 0.7903, 0.9793, 0.8147, 0.9774, 0.7893, 0.9601, 0.8115, 0.9522, 0.8119, 0.9522, 0.7894, 0.9603, 0.1907, 0.9315, 0.1953, 0.9347, 0.173, 0.9427, 0.173, 0.9318, 0.7893, 0.9601, 0.7894, 0.9493, 0.7895, 0.9491, 0.7894, 0.96, 0.807, 0.9489, 0.8115, 0.9522, 0.8117, 0.952, 0.8071, 0.9487, 0.8115, 0.9522, 0.7893, 0.9601, 0.7894, 0.96, 0.8117, 0.952, 0.1922, 0.9533, 0.1682, 0.9545, 0.1687, 0.9327, 0.1906, 0.9325, 0.807, 0.9489, 0.7894, 0.9493, 0.7895, 0.9491, 0.8071, 0.9487, 0.1904, 0.9325, 0.1921, 0.9532, 0.1922, 0.9533, 0.1906, 0.9325, 0.3145, 0.9419, 0.3148, 0.9261, 0.3149, 0.9258, 0.3145, 0.9417, 0.3148, 0.926, 0.3149, 0.9134, 0.3149, 0.9134, 0.3148, 0.926, 0.7898, 0.9335, 0.7898, 0.9208, 0.7898, 0.9207, 0.7898, 0.9334, 0.1962, 0.9092, 0.1904, 0.9325, 0.1905, 0.9325, 0.1962, 0.9092, 0.1687, 0.9151, 0.1962, 0.9092, 0.1962, 0.9092, 0.1687, 0.9151, 0.1963, 0.9092, 0.1687, 0.9151, 0.1685, 0.9036, 0.1963, 0.9092, 0.375, 0.75, 0.375, 0.75, 0.375, 0.75, 0.375, 0.75, 0.1685, 0.9037, 0.1962, 0.9092, 0.1963, 0.9092, 0.1685, 0.9036, 0.1687, 0.9151, 0.1685, 0.9037, 0.1685, 0.9036, 0.1687, 0.9151, 0.04094, 0.5987, 0.06515, 0.5969, 0.04682, 0.6047, 0.04256, 0.605, 0.625, 0.75, 0.6371, 0.9698, 0.6371, 0.9698, 0.625, 0.75, 0.7918, 0.9852, 0.7902, 0.9789, 0.7903, 0.9801, 0.7919, 0.9864, 0.7902, 0.9789, 0.8143, 0.9771, 0.8145, 0.9783, 0.7903, 0.9801, 0.8155, 0.9784, 0.8156, 0.9781, 0.7979, 0.986, 0.7977, 0.9862, 0.8152, 0.9792, 0.8153, 0.9789, 0.7972, 0.9866, 0.7969, 0.9869, 0.8155, 0.9784, 0.7977, 0.9862, 0.7977, 0.9862, 0.8155, 0.9784, 0.8153, 0.9783, 0.8151, 0.9786, 0.8151, 0.9786, 0.8153, 0.9783, 0.8145, 0.9766, 0.8147, 0.9764, 0.8155, 0.9784, 0.8154, 0.9786, 0.625, 0.625, 0.625, 0.6875, 0.625, 0.6875, 0.625, 0.625, 0.625, 0.6875, 0.625, 0.75, 0.625, 0.75, 0.625, 0.6875, 0.8144, 0.9768, 0.8145, 0.9766, 0.8154, 0.9786, 0.8153, 0.9789, 0.8148, 0.9762, 0.797, 0.984, 0.7979, 0.986, 0.8156, 0.9781, 0.625, 0.5, 0.625, 0.5625, 0.625, 0.5625, 0.625, 0.5, 0.8151, 0.9786, 0.815, 0.9788, 0.8194, 0.9757, 0.8195, 0.9755, 0.8155, 0.9778, 0.8154, 0.9781, 0.8196, 0.9751, 0.8196, 0.9749, 0.2108, 0.9744, 0.2092, 0.9735, 0.2092, 0.9735, 0.2108, 0.9744, 0.8194, 0.9746, 0.8193, 0.9748, 0.8193, 0.9748, 0.8194, 0.9746, 0.8194, 0.9744, 0.8195, 0.9743, 0.8196, 0.9749, 0.8196, 0.9751, 0.8193, 0.975, 0.8193, 0.9748, 0.8195, 0.9755, 0.8194, 0.9757, 0.8144, 0.9768, 0.8143, 0.9771, 0.815, 0.9788, 0.8151, 0.9786, 0.8195, 0.9743, 0.8148, 0.9762, 0.8155, 0.9778, 0.8196, 0.9749, 0.8145, 0.9766, 0.8144, 0.9768, 0.8151, 0.9786, 0.8153, 0.9783, 0.8194, 0.9746, 0.8194, 0.9744, 0.8196, 0.9751, 0.8195, 0.9753, 0.8246, 0.9567, 0.8115, 0.9522, 0.8203, 0.9255, 0.8293, 0.9277, 0.8115, 0.9522, 0.8203, 0.9255, 0.8203, 0.9255, 0.8115, 0.9522, 0.8203, 0.9255, 0.8293, 0.9277, 0.8293, 0.9277, 0.8203, 0.9255, 0.8246, 0.9567, 0.8115, 0.9522, 0.8115, 0.9522, 0.8246, 0.9567, 0.8005, 0.6858, 0.8071, 0.6857, 0.8064, 0.7122, 0.8002, 0.7122, 0.9358, 0.9302, 0.9401, 0.9302, 0.9401, 0.9302, 0.9358, 0.9302, 0.8002, 0.7122, 0.8005, 0.6858, 0.8005, 0.6858, 0.8002, 0.7122, 0.8071, 0.6857, 0.8064, 0.7122, 0.8064, 0.7122, 0.8071, 0.6857, 0.924, 0.9582, 0.9245, 0.963, 0.9225, 0.9491, 0.922, 0.9437, 0.9207, 0.9733, 0.9359, 0.9461, 0.9362, 0.9462, 0.9206, 0.9741, 0.943, 0.9182, 0.9575, 0.9504, 0.9586, 0.9526, 0.9435, 0.9191, 0.9108, 0.9328, 0.943, 0.9182, 0.9435, 0.9191, 0.91, 0.9343, 0.2087, 0.9126, 0.2091, 0.9352, 0.2042, 0.9324, 0.2041, 0.9137, 0.1819, 0.8981, 0.2087, 0.9126, 0.2041, 0.9137, 0.1817, 0.9016, 0.0, 0.0, 0.0, 0.0, 0.0, 0.0, 0.0, 0.0, 0.2042, 0.9327, 0.204, 0.9144, 0.2041, 0.9137, 0.2042, 0.9324, 0.204, 0.9144, 0.1822, 0.9025, 0.1817, 0.9016, 0.2041, 0.9137, 0.1752, 0.9556, 0.1756, 0.9709, 0.1752, 0.9713, 0.1748, 0.9558, 0.2991, 0.9638, 0.3184, 0.9741, 0.3186, 0.9905, 0.2986, 0.9894, 0.1905, 0.9326, 0.1687, 0.9328, 0.1687, 0.9151, 0.1963, 0.9092, 0.1962, 0.9092, 0.1905, 0.9325, 0.1905, 0.9326, 0.1963, 0.9092, 0.1687, 0.9151, 0.1962, 0.9092, 0.1963, 0.9092, 0.1687, 0.9151, 0.1905, 0.9325, 0.1686, 0.9327, 0.1687, 0.9328, 0.1905, 0.9326, 0.0626, 0.5708, 0.06535, 0.596, 0.04098, 0.5978, 0.04013, 0.5788, 0.8147, 0.9774, 0.7903, 0.9793, 0.7903, 0.9793, 0.8147, 0.9774, 0.8119, 0.9522, 0.8147, 0.9774, 0.8147, 0.9774, 0.8119, 0.9522, 0.7903, 0.9793, 0.7894, 0.9603, 0.7894, 0.9603, 0.7903, 0.9793, 0.04816, 0.603, 0.04689, 0.6028, 0.04738, 0.5923, 0.04827, 0.5924, 0.04689, 0.6028, 0.04561, 0.6026, 0.04649, 0.5923, 0.04738, 0.5923, 0.0488, 0.5866, 0.04767, 0.5866, 0.04779, 0.5815, 0.04892, 0.5816, 0.04767, 0.5866, 0.04654, 0.5865, 0.04665, 0.5814, 0.04779, 0.5815, 0.04827, 0.5924, 0.04738, 0.5923, 0.04767, 0.5866, 0.0488, 0.5866, 0.04738, 0.5923, 0.04649, 0.5923, 0.04654, 0.5865, 0.04767, 0.5866, 0.04816, 0.603, 0.04835, 0.6092, 0.04725, 0.6091, 0.04689, 0.6028, 0.04689, 0.6028, 0.04725, 0.6091, 0.04615, 0.6091, 0.04561, 0.6026, 0.04562, 0.6107, 0.0467, 0.6107, 0.04741, 0.6141, 0.04684, 0.6141, 0.0467, 0.6107, 0.04778, 0.6107, 0.04799, 0.6141, 0.04741, 0.6141, 0.04778, 0.6106, 0.04671, 0.6106, 0.04725, 0.6094, 0.04834, 0.6094, 0.04671, 0.6106, 0.04563, 0.6106, 0.04615, 0.6093, 0.04725, 0.6094, 0.8293, 0.9294, 0.8248, 0.9587, 0.8248, 0.9587, 0.8293, 0.9294, 0.834, 0.9143, 0.8293, 0.9294, 0.8293, 0.9294, 0.834, 0.9143, 0.8342, 0.9123, 0.8344, 0.8959, 0.8344, 0.8959, 0.8342, 0.9123, 0.625, 0.625, 0.625, 0.6875, 0.625, 0.6875, 0.625, 0.625, 0.8193, 0.9748, 0.8246, 0.9574, 0.8246, 0.9574, 0.8193, 0.9748, 0.8151, 0.9786, 0.8195, 0.9755, 0.8195, 0.9755, 0.8151, 0.9786, 0.8194, 0.9744, 0.8194, 0.9746, 0.8194, 0.9746, 0.8194, 0.9744, 0.7972, 0.9866, 0.8153, 0.9789, 0.8153, 0.9789, 0.7972, 0.9866, 0.2092, 0.9735, 0.2076, 0.9727, 0.2076, 0.9727, 0.2092, 0.9735, 0.8154, 0.9781, 0.8153, 0.9783, 0.8153, 0.9783, 0.8154, 0.9781, 0.8246, 0.9574, 0.8293, 0.9283, 0.8293, 0.9283, 0.8246, 0.9574, 0.8293, 0.9283, 0.8342, 0.9123, 0.8342, 0.9123, 0.8293, 0.9283, 0.04702, 0.5942, 0.04691, 0.6121, 0.02804, 0.6083, 0.02924, 0.5918, 0.7943, 0.9803, 0.8148, 0.9762, 0.8148, 0.9762, 0.7943, 0.9803, 0.0, 0.0, 0.0, 0.0, 0.0, 0.0, 0.0, 0.0, 0.8135, 0.9562, 0.7947, 0.9588, 0.7947, 0.9588, 0.8135, 0.9562, 0.02779, 0.6093, 0.04663, 0.6131, 0.04602, 0.6156, 0.0418, 0.6153, 0.797, 0.984, 0.8148, 0.9762, 0.8148, 0.9762, 0.797, 0.984, 0.1708, 0.9314, 0.1777, 0.9289, 0.1777, 0.9289, 0.1708, 0.9314, 0.8148, 0.9762, 0.7943, 0.9803, 0.7943, 0.9803, 0.8148, 0.9762, 0.1905, 0.9338, 0.1912, 0.9395, 0.1734, 0.9371, 0.1776, 0.9336, 0.1937, 0.9495, 0.1746, 0.947, 0.1746, 0.947, 0.1937, 0.9495, 0.8135, 0.9562, 0.8085, 0.9516, 0.8085, 0.9516, 0.8135, 0.9562, 0.7947, 0.9588, 0.8135, 0.9562, 0.8135, 0.9562, 0.7947, 0.9588])
me_cube.materials.append(mat_material)
me_cube.use_remesh_preserve_volume = False
me_cube.use_remesh_preserve_attributes = False
me_cube.use_mirror_vertex_groups = False
me_cube.update()

# ---- objects
ob_miras = bpy.data.objects.new('Miras', me_cube)

# ---- transforms, parenting, visibility, modifiers, constraints
ob_miras.location = (0.0, 0.0, 0.0)
ob_miras.lock_rotations_4d = False
ob_miras.empty_display_type = 'ARROWS'
ob_miras.lineart.crease_threshold = 0.0
_m = ob_miras.modifiers.new('Mirror', 'MIRROR')

# ---- collection membership
col_collection.objects.link(ob_miras)

# ---- scene / render settings (as saved in the file)
scene.frame_start = 1; scene.frame_end = 250; scene.frame_set(2)
scene.render.engine = 'BLENDER_EEVEE_NEXT'
scene.cycles.sampling_pattern = 'TABULATED_SOBOL'
scene.cycles.use_light_tree = False
scene.view_settings.view_transform = 'Filmic'
bpy.context.view_layer.update()

# ---- added for rendering (the .blend has no active camera and no usable light): camera, sun
cam_auto = bpy.data.cameras.new('AutoCamera')
cam_auto.lens = 50.0
cam_auto.sensor_width = 36.0
cam_auto.clip_end = 1000.0
ob_auto_camera = bpy.data.objects.new('AutoCamera', cam_auto)
scene.collection.objects.link(ob_auto_camera)
ob_auto_camera.location = (6.06775, -7.39167, 4.07179)
ob_auto_camera.rotation_euler = (1.09748, -7.21219e-08, 0.694738)
scene.camera = ob_auto_camera
light_auto_sun = bpy.data.lights.new('AutoSun', 'SUN')
light_auto_sun.energy = 3.0
light_auto_sun.angle = 0.0523599
ob_auto_sun = bpy.data.objects.new('AutoSun', light_auto_sun)
scene.collection.objects.link(ob_auto_sun)
ob_auto_sun.rotation_euler = (0.872665, 0.174533, 0.523599)
bpy.context.view_layer.update()
